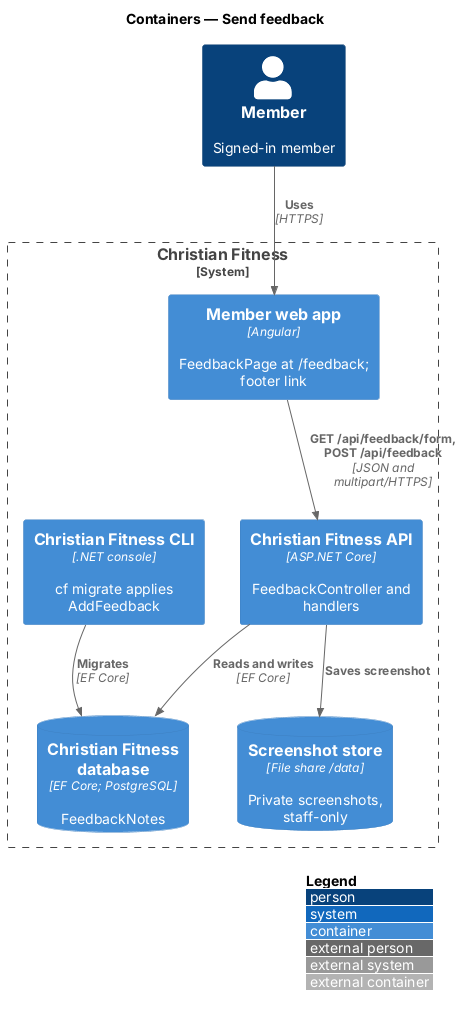

The diagram above was rendered by PlantUML. Its source (embedded in the PNG):
@startuml
!include <C4/C4_Container>
LAYOUT_WITH_LEGEND()
title Containers — Send feedback

Person(member, "Member", "Signed-in member")
System_Boundary(cf, "Christian Fitness") {
  Container(web, "Member web app", "Angular", "FeedbackPage at /feedback; footer link")
  Container(api, "Christian Fitness API", "ASP.NET Core", "FeedbackController and handlers")
  ContainerDb(db, "Christian Fitness database", "EF Core; PostgreSQL", "FeedbackNotes")
  ContainerDb(files, "Screenshot store", "File share /data", "Private screenshots, staff-only")
  Container(cli, "Christian Fitness CLI", ".NET console", "cf migrate applies AddFeedback")
}
Rel(member, web, "Uses", "HTTPS")
Rel(web, api, "GET /api/feedback/form, POST /api/feedback", "JSON and multipart/HTTPS")
Rel(api, db, "Reads and writes", "EF Core")
Rel(api, files, "Saves screenshot")
Rel(cli, db, "Migrates", "EF Core")
@enduml